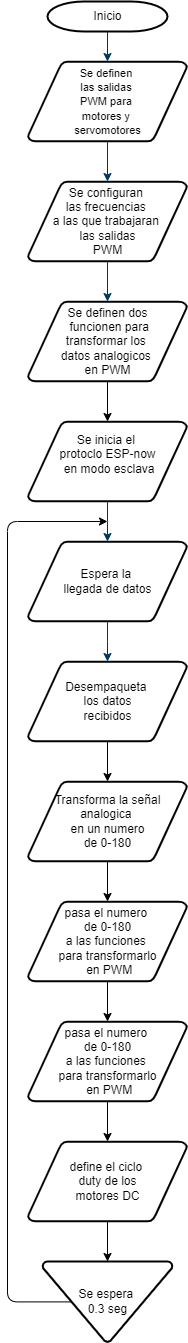

The diagram above was exported from draw.io. Its source (the exported page's mxGraphModel, read from the mxfile embedded in the PNG):
<mxGraphModel dx="1050" dy="522" grid="1" gridSize="10" guides="1" tooltips="1" connect="1" arrows="1" fold="1" page="1" pageScale="1" pageWidth="827" pageHeight="1169" math="0" shadow="0">
  <root>
    <mxCell id="0" />
    <mxCell id="1" parent="0" />
    <mxCell id="eEtbUus3ZNt81xld7vwr-1" value="Inicio" style="shape=mxgraph.flowchart.terminator;strokeWidth=2;gradientColor=none;gradientDirection=north;fontStyle=0;html=1;rounded=0;" vertex="1" parent="1">
      <mxGeometry x="260" y="60" width="120" height="30" as="geometry" />
    </mxCell>
    <mxCell id="eEtbUus3ZNt81xld7vwr-2" value="&lt;span style=&quot;font-size: 11px;&quot;&gt;Se definen&amp;nbsp;&lt;/span&gt;&lt;div&gt;&lt;span style=&quot;font-size: 11px;&quot;&gt;las salidas&amp;nbsp;&lt;/span&gt;&lt;div&gt;&lt;span style=&quot;font-size: 11px;&quot;&gt;PWM para&amp;nbsp;&lt;/span&gt;&lt;/div&gt;&lt;div&gt;&lt;span style=&quot;font-size: 11px;&quot;&gt;motores y&amp;nbsp;&lt;/span&gt;&lt;/div&gt;&lt;div&gt;&lt;span style=&quot;font-size: 11px;&quot;&gt;servomotores&lt;/span&gt;&lt;/div&gt;&lt;/div&gt;" style="shape=mxgraph.flowchart.data;strokeWidth=2;gradientColor=none;gradientDirection=north;fontStyle=0;html=1;rounded=0;" vertex="1" parent="1">
      <mxGeometry x="240.5" y="120" width="159" height="80" as="geometry" />
    </mxCell>
    <mxCell id="eEtbUus3ZNt81xld7vwr-3" value="Se inicia el&amp;nbsp;&lt;div&gt;protoclo ESP-now&lt;div&gt;&amp;nbsp;en modo esclava&lt;div&gt;&lt;br&gt;&lt;/div&gt;&lt;/div&gt;&lt;/div&gt;" style="shape=mxgraph.flowchart.data;strokeWidth=2;gradientColor=none;gradientDirection=north;fontStyle=0;html=1;rounded=0;" vertex="1" parent="1">
      <mxGeometry x="240.5" y="480" width="159" height="80" as="geometry" />
    </mxCell>
    <mxCell id="eEtbUus3ZNt81xld7vwr-4" value="Se configuran&amp;nbsp;&lt;div&gt;las frecuencias&amp;nbsp;&lt;div&gt;a las&amp;nbsp;&lt;span style=&quot;background-color: initial;&quot;&gt;que trabajaran&amp;nbsp;&lt;/span&gt;&lt;/div&gt;&lt;div&gt;las salidas&lt;/div&gt;&lt;div&gt;PWM&lt;/div&gt;&lt;/div&gt;" style="shape=mxgraph.flowchart.data;strokeWidth=2;gradientColor=none;gradientDirection=north;fontStyle=0;html=1;rounded=0;" vertex="1" parent="1">
      <mxGeometry x="240.5" y="240" width="159" height="80" as="geometry" />
    </mxCell>
    <mxCell id="eEtbUus3ZNt81xld7vwr-5" style="fontStyle=1;strokeColor=#003366;strokeWidth=1;html=1;rounded=0;" edge="1" parent="1" source="eEtbUus3ZNt81xld7vwr-1" target="eEtbUus3ZNt81xld7vwr-2">
      <mxGeometry relative="1" as="geometry" />
    </mxCell>
    <mxCell id="eEtbUus3ZNt81xld7vwr-6" style="fontStyle=1;strokeColor=#003366;strokeWidth=1;html=1;rounded=0;" edge="1" parent="1" source="eEtbUus3ZNt81xld7vwr-2" target="eEtbUus3ZNt81xld7vwr-4">
      <mxGeometry relative="1" as="geometry" />
    </mxCell>
    <mxCell id="eEtbUus3ZNt81xld7vwr-7" style="fontStyle=1;strokeColor=#003366;strokeWidth=1;html=1;rounded=0;entryX=0.5;entryY=0;entryDx=0;entryDy=0;entryPerimeter=0;" edge="1" parent="1" source="eEtbUus3ZNt81xld7vwr-4" target="eEtbUus3ZNt81xld7vwr-12">
      <mxGeometry relative="1" as="geometry">
        <mxPoint x="320.29999999999995" y="383.645" as="targetPoint" />
      </mxGeometry>
    </mxCell>
    <mxCell id="eEtbUus3ZNt81xld7vwr-8" value="Espera la&amp;nbsp;&lt;div&gt;llegada de datos&lt;/div&gt;" style="shape=mxgraph.flowchart.data;strokeWidth=2;gradientColor=none;gradientDirection=north;fontStyle=0;html=1;rounded=0;" vertex="1" parent="1">
      <mxGeometry x="240.5" y="600" width="159" height="80" as="geometry" />
    </mxCell>
    <mxCell id="eEtbUus3ZNt81xld7vwr-9" value="" style="edgeStyle=elbowEdgeStyle;elbow=horizontal;fontStyle=1;strokeColor=#003366;strokeWidth=1;html=1;rounded=0;" edge="1" parent="1" source="eEtbUus3ZNt81xld7vwr-3" target="eEtbUus3ZNt81xld7vwr-8">
      <mxGeometry width="100" height="100" as="geometry">
        <mxPoint y="100" as="sourcePoint" />
        <mxPoint x="100" as="targetPoint" />
      </mxGeometry>
    </mxCell>
    <mxCell id="eEtbUus3ZNt81xld7vwr-10" value="" style="edgeStyle=elbowEdgeStyle;elbow=horizontal;entryX=0.5;entryY=0;entryPerimeter=0;fontStyle=1;strokeColor=#003366;strokeWidth=1;html=1;rounded=0;entryDx=0;entryDy=0;" edge="1" parent="1" source="eEtbUus3ZNt81xld7vwr-8" target="eEtbUus3ZNt81xld7vwr-13">
      <mxGeometry width="100" height="100" as="geometry">
        <mxPoint y="100" as="sourcePoint" />
        <mxPoint x="320.9999999999998" y="795.5999999999999" as="targetPoint" />
      </mxGeometry>
    </mxCell>
    <mxCell id="eEtbUus3ZNt81xld7vwr-11" value="" style="edgeStyle=elbowEdgeStyle;elbow=horizontal;exitX=0.5;exitY=1;exitPerimeter=0;fontStyle=1;strokeColor=#003366;strokeWidth=1;html=1;rounded=0;" edge="1" parent="1">
      <mxGeometry width="100" height="100" as="geometry">
        <mxPoint x="320.9999999999998" y="860" as="sourcePoint" />
        <mxPoint x="321" y="920" as="targetPoint" />
      </mxGeometry>
    </mxCell>
    <mxCell id="eEtbUus3ZNt81xld7vwr-12" value="Se definen dos&lt;div&gt;&amp;nbsp;funcionen para&lt;div&gt;transformar los&amp;nbsp;&lt;/div&gt;&lt;div&gt;datos analogicos&amp;nbsp;&lt;/div&gt;&lt;div&gt;en PWM&lt;/div&gt;&lt;/div&gt;" style="shape=mxgraph.flowchart.data;strokeWidth=2;gradientColor=none;gradientDirection=north;fontStyle=0;html=1;rounded=0;" vertex="1" parent="1">
      <mxGeometry x="240.5" y="360" width="159" height="80" as="geometry" />
    </mxCell>
    <mxCell id="eEtbUus3ZNt81xld7vwr-13" value="Desempaqueta&amp;nbsp;&lt;div&gt;los datos&lt;div&gt;recibidos&lt;/div&gt;&lt;/div&gt;" style="shape=mxgraph.flowchart.data;strokeWidth=2;gradientColor=none;gradientDirection=north;fontStyle=0;html=1;rounded=0;" vertex="1" parent="1">
      <mxGeometry x="240.5" y="720" width="159" height="80" as="geometry" />
    </mxCell>
    <mxCell id="eEtbUus3ZNt81xld7vwr-14" value="Transforma la señal&lt;div&gt;analogica&amp;nbsp;&lt;/div&gt;&lt;div&gt;en un numero&lt;/div&gt;&lt;div&gt;de 0-180&lt;/div&gt;" style="shape=mxgraph.flowchart.data;strokeWidth=2;gradientColor=none;gradientDirection=north;fontStyle=0;html=1;rounded=0;" vertex="1" parent="1">
      <mxGeometry x="240.5" y="840" width="159" height="80" as="geometry" />
    </mxCell>
    <mxCell id="eEtbUus3ZNt81xld7vwr-16" style="edgeStyle=orthogonalEdgeStyle;orthogonalLoop=1;jettySize=auto;html=1;exitX=0.218;exitY=0.502;exitDx=0;exitDy=0;exitPerimeter=0;" edge="1" parent="1" source="eEtbUus3ZNt81xld7vwr-17">
      <mxGeometry relative="1" as="geometry">
        <mxPoint x="320.0000000000002" y="580" as="targetPoint" />
        <Array as="points">
          <mxPoint x="220" y="1360" />
          <mxPoint x="220" y="580" />
        </Array>
      </mxGeometry>
    </mxCell>
    <mxCell id="eEtbUus3ZNt81xld7vwr-17" value="Se espera&amp;nbsp;&lt;div&gt;0.3 seg&lt;/div&gt;" style="shape=mxgraph.flowchart.merge_or_storage;strokeWidth=2;gradientColor=none;gradientDirection=north;fontStyle=0;html=1;rounded=0;" vertex="1" parent="1">
      <mxGeometry x="255" y="1320" width="130" height="80.5" as="geometry" />
    </mxCell>
    <mxCell id="eEtbUus3ZNt81xld7vwr-18" style="edgeStyle=orthogonalEdgeStyle;orthogonalLoop=1;jettySize=auto;html=1;exitX=0.5;exitY=1;exitDx=0;exitDy=0;exitPerimeter=0;entryX=0.5;entryY=0;entryDx=0;entryDy=0;entryPerimeter=0;" edge="1" parent="1" source="eEtbUus3ZNt81xld7vwr-13" target="eEtbUus3ZNt81xld7vwr-14">
      <mxGeometry relative="1" as="geometry" />
    </mxCell>
    <mxCell id="eEtbUus3ZNt81xld7vwr-20" style="edgeStyle=orthogonalEdgeStyle;orthogonalLoop=1;jettySize=auto;html=1;exitX=0.5;exitY=1;exitDx=0;exitDy=0;exitPerimeter=0;entryX=0.5;entryY=0;entryDx=0;entryDy=0;entryPerimeter=0;" edge="1" parent="1" source="eEtbUus3ZNt81xld7vwr-12" target="eEtbUus3ZNt81xld7vwr-3">
      <mxGeometry relative="1" as="geometry" />
    </mxCell>
    <mxCell id="eEtbUus3ZNt81xld7vwr-22" value="pasa el numero&amp;nbsp;&lt;div&gt;de 0-180&lt;div&gt;a las funciones&amp;nbsp;&lt;/div&gt;&lt;div&gt;para transformarlo&lt;/div&gt;&lt;div&gt;&amp;nbsp;en&amp;nbsp;&lt;span style=&quot;background-color: initial;&quot;&gt;PWM&lt;/span&gt;&lt;/div&gt;&lt;/div&gt;" style="shape=mxgraph.flowchart.data;strokeWidth=2;gradientColor=none;gradientDirection=north;fontStyle=0;html=1;rounded=0;" vertex="1" parent="1">
      <mxGeometry x="240.5" y="960" width="159" height="80" as="geometry" />
    </mxCell>
    <mxCell id="eEtbUus3ZNt81xld7vwr-23" value="pasa el numero&amp;nbsp;&lt;div&gt;de 0-180&lt;div&gt;a las funciones&amp;nbsp;&lt;/div&gt;&lt;div&gt;para transformarlo&lt;/div&gt;&lt;div&gt;&amp;nbsp;en&amp;nbsp;&lt;span style=&quot;background-color: initial;&quot;&gt;PWM&lt;/span&gt;&lt;/div&gt;&lt;/div&gt;" style="shape=mxgraph.flowchart.data;strokeWidth=2;gradientColor=none;gradientDirection=north;fontStyle=0;html=1;rounded=0;" vertex="1" parent="1">
      <mxGeometry x="240.5" y="1080" width="159" height="80" as="geometry" />
    </mxCell>
    <mxCell id="eEtbUus3ZNt81xld7vwr-24" value="define el ciclo&amp;nbsp;&lt;div&gt;duty de los&lt;div&gt;motores DC&lt;/div&gt;&lt;/div&gt;" style="shape=mxgraph.flowchart.data;strokeWidth=2;gradientColor=none;gradientDirection=north;fontStyle=0;html=1;rounded=0;" vertex="1" parent="1">
      <mxGeometry x="240.5" y="1200" width="159" height="80" as="geometry" />
    </mxCell>
    <mxCell id="eEtbUus3ZNt81xld7vwr-25" style="edgeStyle=orthogonalEdgeStyle;rounded=0;orthogonalLoop=1;jettySize=auto;html=1;exitX=0.5;exitY=1;exitDx=0;exitDy=0;exitPerimeter=0;entryX=0.5;entryY=0;entryDx=0;entryDy=0;entryPerimeter=0;" edge="1" parent="1" source="eEtbUus3ZNt81xld7vwr-14" target="eEtbUus3ZNt81xld7vwr-22">
      <mxGeometry relative="1" as="geometry" />
    </mxCell>
    <mxCell id="eEtbUus3ZNt81xld7vwr-26" style="edgeStyle=orthogonalEdgeStyle;rounded=0;orthogonalLoop=1;jettySize=auto;html=1;exitX=0.5;exitY=1;exitDx=0;exitDy=0;exitPerimeter=0;entryX=0.5;entryY=0;entryDx=0;entryDy=0;entryPerimeter=0;" edge="1" parent="1" source="eEtbUus3ZNt81xld7vwr-22" target="eEtbUus3ZNt81xld7vwr-23">
      <mxGeometry relative="1" as="geometry" />
    </mxCell>
    <mxCell id="eEtbUus3ZNt81xld7vwr-27" style="edgeStyle=orthogonalEdgeStyle;rounded=0;orthogonalLoop=1;jettySize=auto;html=1;exitX=0.5;exitY=1;exitDx=0;exitDy=0;exitPerimeter=0;entryX=0.5;entryY=0;entryDx=0;entryDy=0;entryPerimeter=0;" edge="1" parent="1" source="eEtbUus3ZNt81xld7vwr-23" target="eEtbUus3ZNt81xld7vwr-24">
      <mxGeometry relative="1" as="geometry" />
    </mxCell>
    <mxCell id="eEtbUus3ZNt81xld7vwr-28" style="edgeStyle=orthogonalEdgeStyle;rounded=0;orthogonalLoop=1;jettySize=auto;html=1;exitX=0.5;exitY=1;exitDx=0;exitDy=0;exitPerimeter=0;entryX=0.5;entryY=0;entryDx=0;entryDy=0;entryPerimeter=0;" edge="1" parent="1" source="eEtbUus3ZNt81xld7vwr-24" target="eEtbUus3ZNt81xld7vwr-17">
      <mxGeometry relative="1" as="geometry" />
    </mxCell>
  </root>
</mxGraphModel>